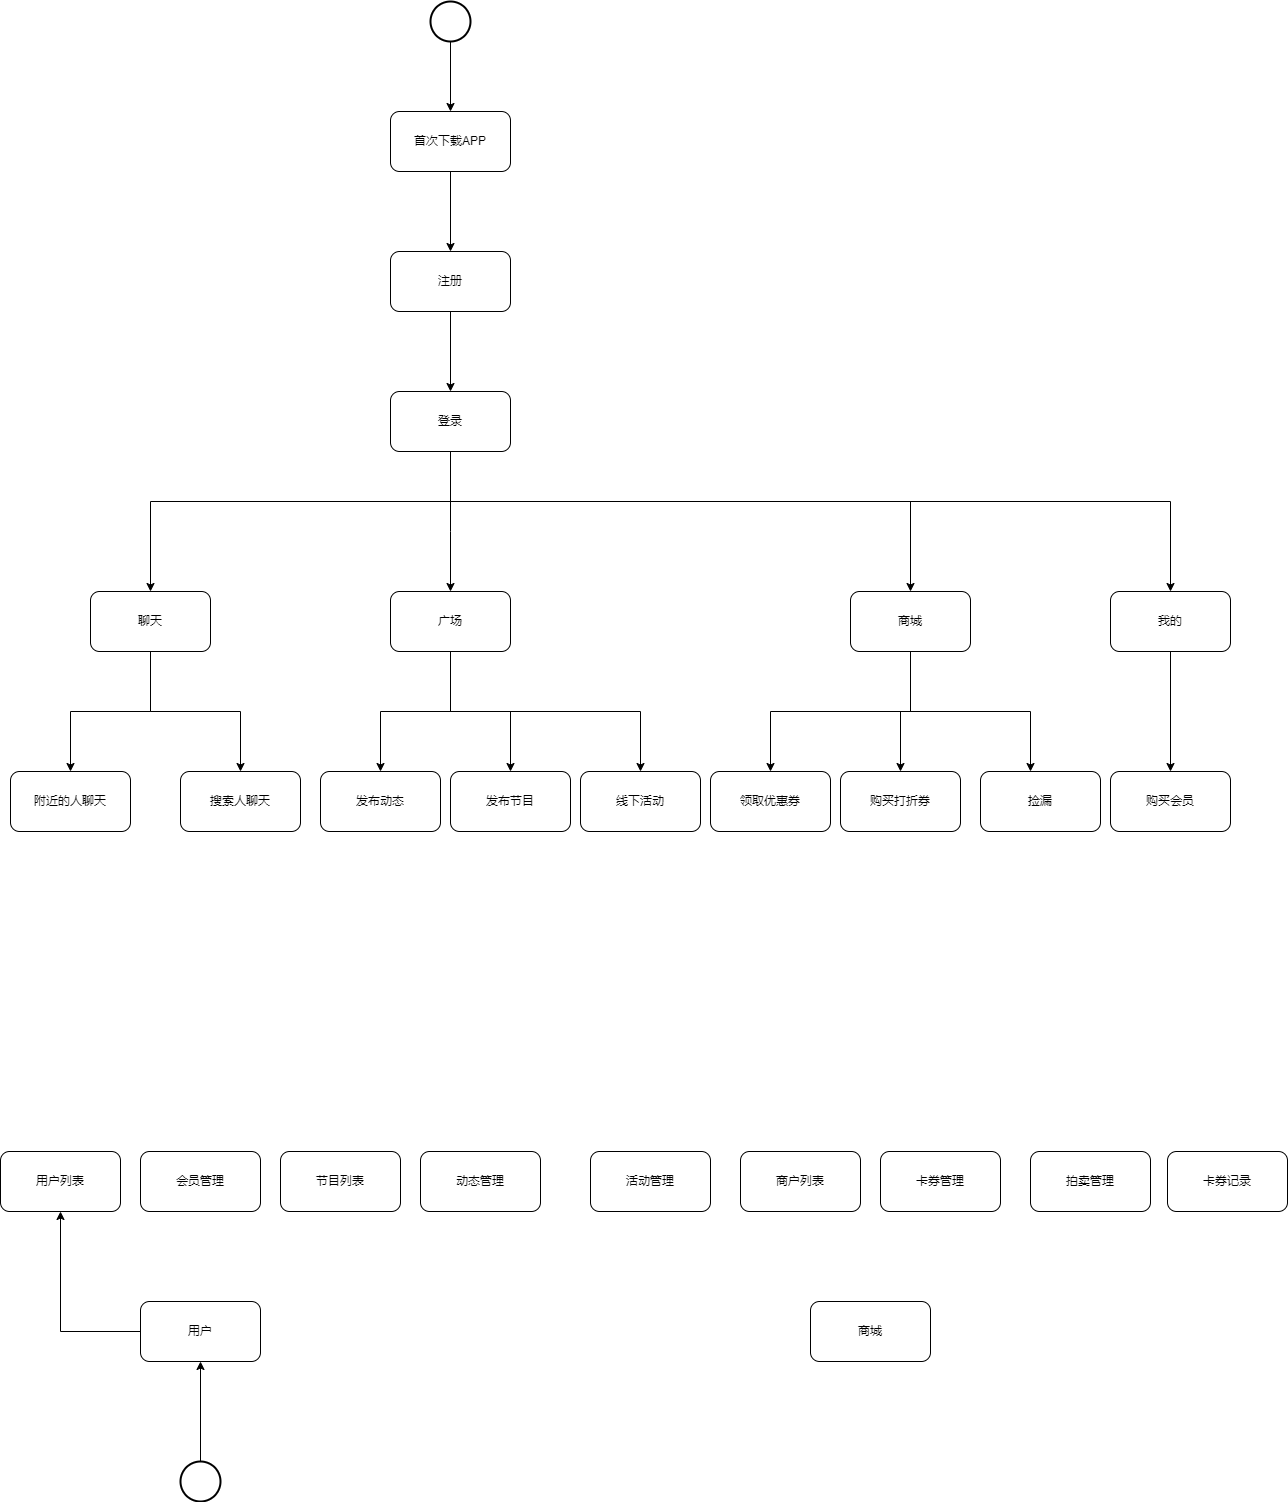

The diagram above was exported from draw.io. Its source (the exported page's mxGraphModel, read from the mxfile embedded in the PNG):
<mxGraphModel dx="2249" dy="786" grid="1" gridSize="10" guides="1" tooltips="1" connect="1" arrows="1" fold="1" page="1" pageScale="1" pageWidth="827" pageHeight="1169" math="0" shadow="0">
  <root>
    <mxCell id="0" />
    <mxCell id="1" parent="0" />
    <mxCell id="sBQr5YSddg26-VqQEdyI-4" value="" style="edgeStyle=orthogonalEdgeStyle;rounded=0;orthogonalLoop=1;jettySize=auto;html=1;" edge="1" parent="1" source="sBQr5YSddg26-VqQEdyI-2" target="sBQr5YSddg26-VqQEdyI-3">
      <mxGeometry relative="1" as="geometry" />
    </mxCell>
    <mxCell id="sBQr5YSddg26-VqQEdyI-2" value="" style="strokeWidth=2;html=1;shape=mxgraph.flowchart.start_2;whiteSpace=wrap;" vertex="1" parent="1">
      <mxGeometry x="90" y="60" width="40" height="40" as="geometry" />
    </mxCell>
    <mxCell id="sBQr5YSddg26-VqQEdyI-7" value="" style="edgeStyle=orthogonalEdgeStyle;rounded=0;orthogonalLoop=1;jettySize=auto;html=1;" edge="1" parent="1" source="sBQr5YSddg26-VqQEdyI-3" target="sBQr5YSddg26-VqQEdyI-6">
      <mxGeometry relative="1" as="geometry" />
    </mxCell>
    <mxCell id="sBQr5YSddg26-VqQEdyI-3" value="首次下载APP" style="rounded=1;whiteSpace=wrap;html=1;" vertex="1" parent="1">
      <mxGeometry x="50" y="170" width="120" height="60" as="geometry" />
    </mxCell>
    <mxCell id="sBQr5YSddg26-VqQEdyI-9" value="" style="edgeStyle=orthogonalEdgeStyle;rounded=0;orthogonalLoop=1;jettySize=auto;html=1;" edge="1" parent="1" source="sBQr5YSddg26-VqQEdyI-6" target="sBQr5YSddg26-VqQEdyI-8">
      <mxGeometry relative="1" as="geometry" />
    </mxCell>
    <mxCell id="sBQr5YSddg26-VqQEdyI-6" value="注册" style="rounded=1;whiteSpace=wrap;html=1;" vertex="1" parent="1">
      <mxGeometry x="50" y="310" width="120" height="60" as="geometry" />
    </mxCell>
    <mxCell id="sBQr5YSddg26-VqQEdyI-16" style="edgeStyle=orthogonalEdgeStyle;rounded=0;orthogonalLoop=1;jettySize=auto;html=1;" edge="1" parent="1" source="sBQr5YSddg26-VqQEdyI-8" target="sBQr5YSddg26-VqQEdyI-14">
      <mxGeometry relative="1" as="geometry">
        <Array as="points">
          <mxPoint x="110" y="590" />
          <mxPoint x="110" y="590" />
        </Array>
      </mxGeometry>
    </mxCell>
    <mxCell id="sBQr5YSddg26-VqQEdyI-17" style="edgeStyle=orthogonalEdgeStyle;rounded=0;orthogonalLoop=1;jettySize=auto;html=1;" edge="1" parent="1" source="sBQr5YSddg26-VqQEdyI-8" target="sBQr5YSddg26-VqQEdyI-15">
      <mxGeometry relative="1" as="geometry">
        <Array as="points">
          <mxPoint x="110" y="560" />
          <mxPoint x="570" y="560" />
        </Array>
      </mxGeometry>
    </mxCell>
    <mxCell id="sBQr5YSddg26-VqQEdyI-26" style="edgeStyle=orthogonalEdgeStyle;rounded=0;orthogonalLoop=1;jettySize=auto;html=1;" edge="1" parent="1" source="sBQr5YSddg26-VqQEdyI-8" target="sBQr5YSddg26-VqQEdyI-25">
      <mxGeometry relative="1" as="geometry">
        <Array as="points">
          <mxPoint x="110" y="560" />
          <mxPoint x="-190" y="560" />
        </Array>
      </mxGeometry>
    </mxCell>
    <mxCell id="sBQr5YSddg26-VqQEdyI-38" style="edgeStyle=orthogonalEdgeStyle;rounded=0;orthogonalLoop=1;jettySize=auto;html=1;entryX=0.5;entryY=0;entryDx=0;entryDy=0;" edge="1" parent="1" source="sBQr5YSddg26-VqQEdyI-8" target="sBQr5YSddg26-VqQEdyI-37">
      <mxGeometry relative="1" as="geometry">
        <Array as="points">
          <mxPoint x="110" y="560" />
          <mxPoint x="830" y="560" />
        </Array>
      </mxGeometry>
    </mxCell>
    <mxCell id="sBQr5YSddg26-VqQEdyI-8" value="登录" style="whiteSpace=wrap;html=1;rounded=1;" vertex="1" parent="1">
      <mxGeometry x="50" y="450" width="120" height="60" as="geometry" />
    </mxCell>
    <mxCell id="sBQr5YSddg26-VqQEdyI-10" value="附近的人聊天" style="whiteSpace=wrap;html=1;rounded=1;" vertex="1" parent="1">
      <mxGeometry x="-330" y="830" width="120" height="60" as="geometry" />
    </mxCell>
    <mxCell id="sBQr5YSddg26-VqQEdyI-12" value="搜索人聊天" style="whiteSpace=wrap;html=1;rounded=1;" vertex="1" parent="1">
      <mxGeometry x="-160" y="830" width="120" height="60" as="geometry" />
    </mxCell>
    <mxCell id="sBQr5YSddg26-VqQEdyI-31" style="edgeStyle=orthogonalEdgeStyle;rounded=0;orthogonalLoop=1;jettySize=auto;html=1;" edge="1" parent="1" source="sBQr5YSddg26-VqQEdyI-14" target="sBQr5YSddg26-VqQEdyI-29">
      <mxGeometry relative="1" as="geometry" />
    </mxCell>
    <mxCell id="sBQr5YSddg26-VqQEdyI-32" style="edgeStyle=orthogonalEdgeStyle;rounded=0;orthogonalLoop=1;jettySize=auto;html=1;entryX=0.5;entryY=0;entryDx=0;entryDy=0;" edge="1" parent="1" source="sBQr5YSddg26-VqQEdyI-14" target="sBQr5YSddg26-VqQEdyI-30">
      <mxGeometry relative="1" as="geometry" />
    </mxCell>
    <mxCell id="sBQr5YSddg26-VqQEdyI-60" style="edgeStyle=orthogonalEdgeStyle;rounded=0;orthogonalLoop=1;jettySize=auto;html=1;entryX=0.5;entryY=0;entryDx=0;entryDy=0;" edge="1" parent="1" source="sBQr5YSddg26-VqQEdyI-14" target="sBQr5YSddg26-VqQEdyI-58">
      <mxGeometry relative="1" as="geometry">
        <Array as="points">
          <mxPoint x="110" y="770" />
          <mxPoint x="300" y="770" />
        </Array>
      </mxGeometry>
    </mxCell>
    <mxCell id="sBQr5YSddg26-VqQEdyI-14" value="广场" style="rounded=1;whiteSpace=wrap;html=1;" vertex="1" parent="1">
      <mxGeometry x="50" y="650" width="120" height="60" as="geometry" />
    </mxCell>
    <mxCell id="sBQr5YSddg26-VqQEdyI-36" style="edgeStyle=orthogonalEdgeStyle;rounded=0;orthogonalLoop=1;jettySize=auto;html=1;" edge="1" parent="1" source="sBQr5YSddg26-VqQEdyI-15" target="sBQr5YSddg26-VqQEdyI-35">
      <mxGeometry relative="1" as="geometry">
        <Array as="points">
          <mxPoint x="570" y="770" />
          <mxPoint x="690" y="770" />
        </Array>
      </mxGeometry>
    </mxCell>
    <mxCell id="sBQr5YSddg26-VqQEdyI-56" style="edgeStyle=orthogonalEdgeStyle;rounded=0;orthogonalLoop=1;jettySize=auto;html=1;" edge="1" parent="1" source="sBQr5YSddg26-VqQEdyI-15" target="sBQr5YSddg26-VqQEdyI-20">
      <mxGeometry relative="1" as="geometry" />
    </mxCell>
    <mxCell id="sBQr5YSddg26-VqQEdyI-57" style="edgeStyle=orthogonalEdgeStyle;rounded=0;orthogonalLoop=1;jettySize=auto;html=1;" edge="1" parent="1" source="sBQr5YSddg26-VqQEdyI-15" target="sBQr5YSddg26-VqQEdyI-19">
      <mxGeometry relative="1" as="geometry">
        <Array as="points">
          <mxPoint x="570" y="770" />
          <mxPoint x="430" y="770" />
        </Array>
      </mxGeometry>
    </mxCell>
    <mxCell id="sBQr5YSddg26-VqQEdyI-15" value="商城" style="rounded=1;whiteSpace=wrap;html=1;" vertex="1" parent="1">
      <mxGeometry x="510" y="650" width="120" height="60" as="geometry" />
    </mxCell>
    <mxCell id="sBQr5YSddg26-VqQEdyI-19" value="领取优惠券" style="rounded=1;whiteSpace=wrap;html=1;" vertex="1" parent="1">
      <mxGeometry x="370" y="830" width="120" height="60" as="geometry" />
    </mxCell>
    <mxCell id="sBQr5YSddg26-VqQEdyI-20" value="购买打折券" style="rounded=1;whiteSpace=wrap;html=1;" vertex="1" parent="1">
      <mxGeometry x="500" y="830" width="120" height="60" as="geometry" />
    </mxCell>
    <mxCell id="sBQr5YSddg26-VqQEdyI-27" style="edgeStyle=orthogonalEdgeStyle;rounded=0;orthogonalLoop=1;jettySize=auto;html=1;entryX=0.5;entryY=0;entryDx=0;entryDy=0;" edge="1" parent="1" source="sBQr5YSddg26-VqQEdyI-25" target="sBQr5YSddg26-VqQEdyI-10">
      <mxGeometry relative="1" as="geometry" />
    </mxCell>
    <mxCell id="sBQr5YSddg26-VqQEdyI-28" style="edgeStyle=orthogonalEdgeStyle;rounded=0;orthogonalLoop=1;jettySize=auto;html=1;entryX=0.5;entryY=0;entryDx=0;entryDy=0;" edge="1" parent="1" source="sBQr5YSddg26-VqQEdyI-25" target="sBQr5YSddg26-VqQEdyI-12">
      <mxGeometry relative="1" as="geometry" />
    </mxCell>
    <mxCell id="sBQr5YSddg26-VqQEdyI-25" value="聊天" style="rounded=1;whiteSpace=wrap;html=1;" vertex="1" parent="1">
      <mxGeometry x="-250" y="650" width="120" height="60" as="geometry" />
    </mxCell>
    <mxCell id="sBQr5YSddg26-VqQEdyI-29" value="发布动态" style="rounded=1;whiteSpace=wrap;html=1;" vertex="1" parent="1">
      <mxGeometry x="-20" y="830" width="120" height="60" as="geometry" />
    </mxCell>
    <mxCell id="sBQr5YSddg26-VqQEdyI-30" value="发布节目" style="rounded=1;whiteSpace=wrap;html=1;" vertex="1" parent="1">
      <mxGeometry x="110" y="830" width="120" height="60" as="geometry" />
    </mxCell>
    <mxCell id="sBQr5YSddg26-VqQEdyI-35" value="捡漏" style="rounded=1;whiteSpace=wrap;html=1;" vertex="1" parent="1">
      <mxGeometry x="640" y="830" width="120" height="60" as="geometry" />
    </mxCell>
    <mxCell id="sBQr5YSddg26-VqQEdyI-40" value="" style="edgeStyle=orthogonalEdgeStyle;rounded=0;orthogonalLoop=1;jettySize=auto;html=1;" edge="1" parent="1" source="sBQr5YSddg26-VqQEdyI-37" target="sBQr5YSddg26-VqQEdyI-39">
      <mxGeometry relative="1" as="geometry" />
    </mxCell>
    <mxCell id="sBQr5YSddg26-VqQEdyI-37" value="我的" style="rounded=1;whiteSpace=wrap;html=1;" vertex="1" parent="1">
      <mxGeometry x="770" y="650" width="120" height="60" as="geometry" />
    </mxCell>
    <mxCell id="sBQr5YSddg26-VqQEdyI-39" value="购买会员" style="rounded=1;whiteSpace=wrap;html=1;" vertex="1" parent="1">
      <mxGeometry x="770" y="830" width="120" height="60" as="geometry" />
    </mxCell>
    <mxCell id="sBQr5YSddg26-VqQEdyI-45" value="" style="edgeStyle=orthogonalEdgeStyle;rounded=0;orthogonalLoop=1;jettySize=auto;html=1;" edge="1" parent="1" source="sBQr5YSddg26-VqQEdyI-42" target="sBQr5YSddg26-VqQEdyI-44">
      <mxGeometry relative="1" as="geometry" />
    </mxCell>
    <mxCell id="sBQr5YSddg26-VqQEdyI-42" value="" style="strokeWidth=2;html=1;shape=mxgraph.flowchart.start_2;whiteSpace=wrap;" vertex="1" parent="1">
      <mxGeometry x="-160" y="1520" width="40" height="40" as="geometry" />
    </mxCell>
    <mxCell id="sBQr5YSddg26-VqQEdyI-43" value="用户列表" style="rounded=1;whiteSpace=wrap;html=1;" vertex="1" parent="1">
      <mxGeometry x="-340" y="1210" width="120" height="60" as="geometry" />
    </mxCell>
    <mxCell id="sBQr5YSddg26-VqQEdyI-46" style="edgeStyle=orthogonalEdgeStyle;rounded=0;orthogonalLoop=1;jettySize=auto;html=1;entryX=0.5;entryY=1;entryDx=0;entryDy=0;" edge="1" parent="1" source="sBQr5YSddg26-VqQEdyI-44" target="sBQr5YSddg26-VqQEdyI-43">
      <mxGeometry relative="1" as="geometry" />
    </mxCell>
    <mxCell id="sBQr5YSddg26-VqQEdyI-44" value="用户" style="rounded=1;whiteSpace=wrap;html=1;" vertex="1" parent="1">
      <mxGeometry x="-200" y="1360" width="120" height="60" as="geometry" />
    </mxCell>
    <mxCell id="sBQr5YSddg26-VqQEdyI-47" value="会员管理" style="rounded=1;whiteSpace=wrap;html=1;" vertex="1" parent="1">
      <mxGeometry x="-200" y="1210" width="120" height="60" as="geometry" />
    </mxCell>
    <mxCell id="sBQr5YSddg26-VqQEdyI-48" value="节目列表" style="rounded=1;whiteSpace=wrap;html=1;" vertex="1" parent="1">
      <mxGeometry x="-60" y="1210" width="120" height="60" as="geometry" />
    </mxCell>
    <mxCell id="sBQr5YSddg26-VqQEdyI-49" value="动态管理" style="rounded=1;whiteSpace=wrap;html=1;" vertex="1" parent="1">
      <mxGeometry x="80" y="1210" width="120" height="60" as="geometry" />
    </mxCell>
    <mxCell id="sBQr5YSddg26-VqQEdyI-50" value="商城" style="rounded=1;whiteSpace=wrap;html=1;" vertex="1" parent="1">
      <mxGeometry x="470" y="1360" width="120" height="60" as="geometry" />
    </mxCell>
    <mxCell id="sBQr5YSddg26-VqQEdyI-51" value="商户列表" style="rounded=1;whiteSpace=wrap;html=1;" vertex="1" parent="1">
      <mxGeometry x="400" y="1210" width="120" height="60" as="geometry" />
    </mxCell>
    <mxCell id="sBQr5YSddg26-VqQEdyI-52" value="卡券管理" style="rounded=1;whiteSpace=wrap;html=1;" vertex="1" parent="1">
      <mxGeometry x="540" y="1210" width="120" height="60" as="geometry" />
    </mxCell>
    <mxCell id="sBQr5YSddg26-VqQEdyI-53" value="拍卖管理" style="rounded=1;whiteSpace=wrap;html=1;" vertex="1" parent="1">
      <mxGeometry x="690" y="1210" width="120" height="60" as="geometry" />
    </mxCell>
    <mxCell id="sBQr5YSddg26-VqQEdyI-54" value="卡券记录" style="rounded=1;whiteSpace=wrap;html=1;" vertex="1" parent="1">
      <mxGeometry x="827" y="1210" width="120" height="60" as="geometry" />
    </mxCell>
    <mxCell id="sBQr5YSddg26-VqQEdyI-55" value="活动管理" style="rounded=1;whiteSpace=wrap;html=1;" vertex="1" parent="1">
      <mxGeometry x="250" y="1210" width="120" height="60" as="geometry" />
    </mxCell>
    <mxCell id="sBQr5YSddg26-VqQEdyI-58" value="线下活动" style="rounded=1;whiteSpace=wrap;html=1;" vertex="1" parent="1">
      <mxGeometry x="240" y="830" width="120" height="60" as="geometry" />
    </mxCell>
  </root>
</mxGraphModel>